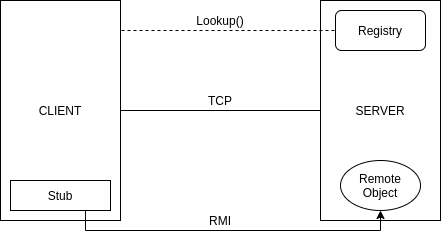

The diagram above was exported from draw.io. Its source (the exported page's mxGraphModel, read from the mxfile embedded in the PNG):
<mxGraphModel dx="868" dy="415" grid="1" gridSize="10" guides="1" tooltips="1" connect="1" arrows="1" fold="1" page="1" pageScale="1" pageWidth="827" pageHeight="1169" math="0" shadow="0">
  <root>
    <mxCell id="WIyWlLk6GJQsqaUBKTNV-0" />
    <mxCell id="WIyWlLk6GJQsqaUBKTNV-1" parent="WIyWlLk6GJQsqaUBKTNV-0" />
    <mxCell id="aDpvP_Mlq8Ub2vyGwkY4-0" value="CLIENT" style="rounded=0;whiteSpace=wrap;html=1;" vertex="1" parent="WIyWlLk6GJQsqaUBKTNV-1">
      <mxGeometry x="160" y="90" width="120" height="220" as="geometry" />
    </mxCell>
    <mxCell id="aDpvP_Mlq8Ub2vyGwkY4-1" value="SERVER" style="whiteSpace=wrap;html=1;" vertex="1" parent="WIyWlLk6GJQsqaUBKTNV-1">
      <mxGeometry x="480" y="90" width="120" height="220" as="geometry" />
    </mxCell>
    <mxCell id="aDpvP_Mlq8Ub2vyGwkY4-2" value="" style="endArrow=none;html=1;exitX=1;exitY=0.5;exitDx=0;exitDy=0;entryX=0;entryY=0.5;entryDx=0;entryDy=0;" edge="1" parent="WIyWlLk6GJQsqaUBKTNV-1" source="aDpvP_Mlq8Ub2vyGwkY4-0" target="aDpvP_Mlq8Ub2vyGwkY4-1">
      <mxGeometry width="50" height="50" relative="1" as="geometry">
        <mxPoint x="410" y="240" as="sourcePoint" />
        <mxPoint x="460" y="190" as="targetPoint" />
      </mxGeometry>
    </mxCell>
    <mxCell id="aDpvP_Mlq8Ub2vyGwkY4-3" value="TCP" style="text;html=1;strokeColor=none;fillColor=none;align=center;verticalAlign=middle;whiteSpace=wrap;rounded=0;" vertex="1" parent="WIyWlLk6GJQsqaUBKTNV-1">
      <mxGeometry x="360" y="180" width="40" height="20" as="geometry" />
    </mxCell>
    <mxCell id="aDpvP_Mlq8Ub2vyGwkY4-8" style="edgeStyle=orthogonalEdgeStyle;rounded=0;orthogonalLoop=1;jettySize=auto;html=1;exitX=0.75;exitY=1;exitDx=0;exitDy=0;entryX=0.5;entryY=1;entryDx=0;entryDy=0;" edge="1" parent="WIyWlLk6GJQsqaUBKTNV-1" source="aDpvP_Mlq8Ub2vyGwkY4-5" target="aDpvP_Mlq8Ub2vyGwkY4-6">
      <mxGeometry relative="1" as="geometry" />
    </mxCell>
    <mxCell id="aDpvP_Mlq8Ub2vyGwkY4-5" value="Stub" style="rounded=0;whiteSpace=wrap;html=1;" vertex="1" parent="WIyWlLk6GJQsqaUBKTNV-1">
      <mxGeometry x="170" y="270" width="100" height="30" as="geometry" />
    </mxCell>
    <mxCell id="aDpvP_Mlq8Ub2vyGwkY4-6" value="Remote Object" style="ellipse;whiteSpace=wrap;html=1;" vertex="1" parent="WIyWlLk6GJQsqaUBKTNV-1">
      <mxGeometry x="500" y="250" width="80" height="50" as="geometry" />
    </mxCell>
    <mxCell id="aDpvP_Mlq8Ub2vyGwkY4-9" value="" style="endArrow=none;dashed=1;html=1;entryX=0;entryY=0.5;entryDx=0;entryDy=0;" edge="1" parent="WIyWlLk6GJQsqaUBKTNV-1" target="aDpvP_Mlq8Ub2vyGwkY4-11">
      <mxGeometry width="50" height="50" relative="1" as="geometry">
        <mxPoint x="281" y="120" as="sourcePoint" />
        <mxPoint x="420" y="170" as="targetPoint" />
      </mxGeometry>
    </mxCell>
    <mxCell id="aDpvP_Mlq8Ub2vyGwkY4-11" value="Registry" style="rounded=1;whiteSpace=wrap;html=1;" vertex="1" parent="WIyWlLk6GJQsqaUBKTNV-1">
      <mxGeometry x="495" y="100" width="90" height="40" as="geometry" />
    </mxCell>
    <mxCell id="aDpvP_Mlq8Ub2vyGwkY4-12" value="Lookup()" style="text;html=1;strokeColor=none;fillColor=none;align=center;verticalAlign=middle;whiteSpace=wrap;rounded=0;" vertex="1" parent="WIyWlLk6GJQsqaUBKTNV-1">
      <mxGeometry x="360" y="100" width="40" height="20" as="geometry" />
    </mxCell>
    <mxCell id="aDpvP_Mlq8Ub2vyGwkY4-13" value="RMI" style="text;html=1;strokeColor=none;fillColor=none;align=center;verticalAlign=middle;whiteSpace=wrap;rounded=0;" vertex="1" parent="WIyWlLk6GJQsqaUBKTNV-1">
      <mxGeometry x="360" y="300" width="40" height="20" as="geometry" />
    </mxCell>
  </root>
</mxGraphModel>